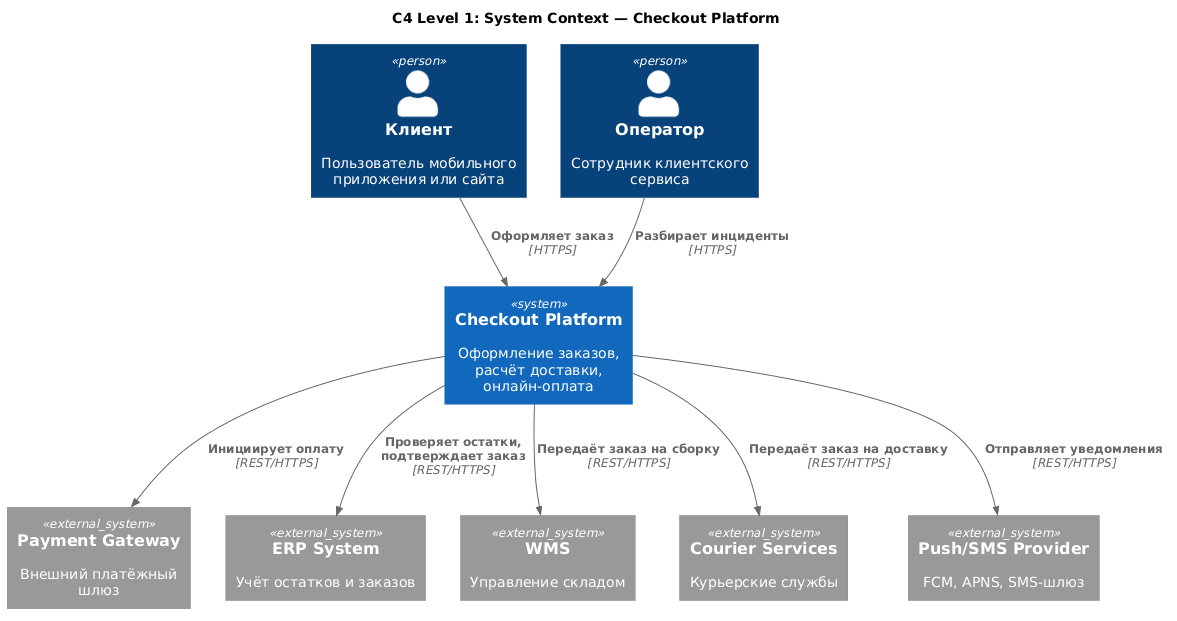

The diagram above was rendered by PlantUML. Its source (embedded in the PNG):
@startuml
!include https://raw.githubusercontent.com/plantuml-stdlib/C4-PlantUML/master/C4_Context.puml

title C4 Level 1: System Context — Checkout Platform

Person(client, "Клиент", "Пользователь мобильного приложения или сайта")
Person(operator, "Оператор", "Сотрудник клиентского сервиса")

System(checkout, "Checkout Platform", "Оформление заказов, расчёт доставки, онлайн-оплата")

System_Ext(payment, "Payment Gateway", "Внешний платёжный шлюз")
System_Ext(erp, "ERP System", "Учёт остатков и заказов")
System_Ext(wms, "WMS", "Управление складом")
System_Ext(courier, "Courier Services", "Курьерские службы")
System_Ext(push, "Push/SMS Provider", "FCM, APNS, SMS-шлюз")

Rel(client, checkout, "Оформляет заказ", "HTTPS")
Rel(operator, checkout, "Разбирает инциденты", "HTTPS")
Rel(checkout, payment, "Инициирует оплату", "REST/HTTPS")
Rel(checkout, erp, "Проверяет остатки, подтверждает заказ", "REST/HTTPS")
Rel(checkout, wms, "Передаёт заказ на сборку", "REST/HTTPS")
Rel(checkout, courier, "Передаёт заказ на доставку", "REST/HTTPS")
Rel(checkout, push, "Отправляет уведомления", "REST/HTTPS")
@enduml